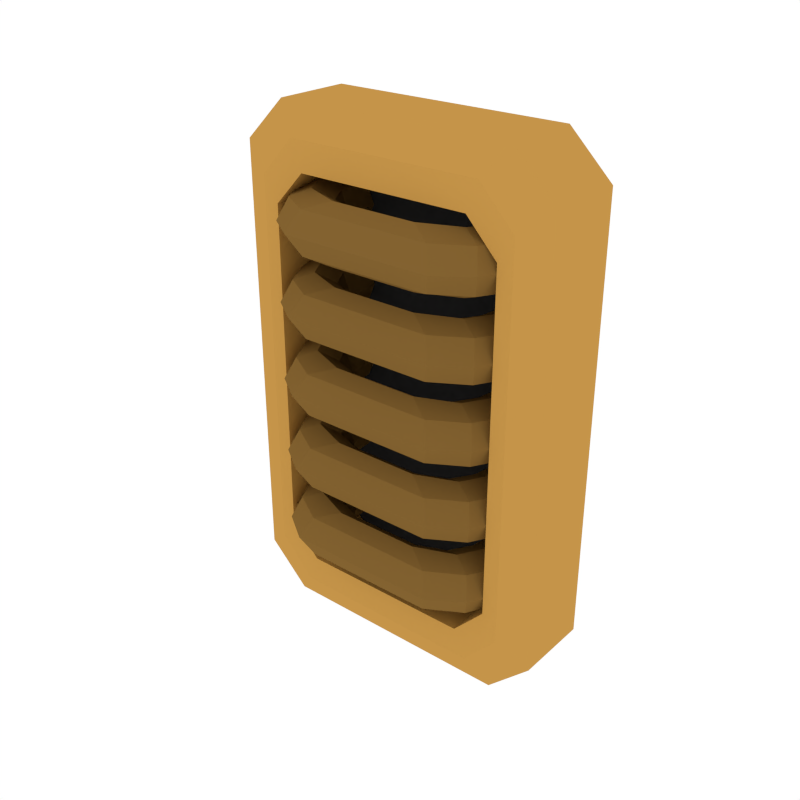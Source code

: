 # Source: Details_Vent_4.blend  (saved by Blender 2.79.0; exported with 4.5.12 LTS)
import bpy
from mathutils import Matrix  # noqa: F401  (used for matrix-valued properties, if any)

bpy.ops.wm.read_factory_settings(use_empty=True)
scene = bpy.context.scene
scene.name = 'Scene'

# ---- collections
col_collection_1 = bpy.data.collections.new('Collection 1'); scene.collection.children.link(col_collection_1)

# ---- materials (node trees are filled in below, after node groups)
mat_accent = bpy.data.materials.new('Accent')
mat_accent.alpha_threshold = 0.0
mat_accent.diffuse_color = (0.5596, 0.2977, 0.06679, 1.0)
mat_accent.roughness = 0.5
mat_darkaccent = bpy.data.materials.new('DarkAccent')
mat_darkaccent.alpha_threshold = 0.0
mat_darkaccent.diffuse_color = (0.2266, 0.1234, 0.03015, 1.0)
mat_darkaccent.roughness = 0.5
mat_black = bpy.data.materials.new('Black')
mat_black.alpha_threshold = 0.0
mat_black.diffuse_color = (0.04203, 0.04203, 0.04203, 1.0)
mat_black.roughness = 0.5

# ---- node groups
ng_auto_smooth = bpy.data.node_groups.new('Auto Smooth', 'GeometryNodeTree')
_s = ng_auto_smooth.interface.new_socket(name='Geometry', in_out='OUTPUT', socket_type='NodeSocketGeometry')
_s = ng_auto_smooth.interface.new_socket(name='Geometry', in_out='INPUT', socket_type='NodeSocketGeometry')
_s = ng_auto_smooth.interface.new_socket(name='Angle', in_out='INPUT', socket_type='NodeSocketFloat')
_s.subtype = 'ANGLE'
_s.min_value = 0.0
_s.max_value = 3.142
ng_auto_smooth.is_modifier = True
_N = ng_auto_smooth.nodes; _L = ng_auto_smooth.links
n0 = _N.new('NodeGroupOutput'); n0.name = 'Group Output'; n0.location = (480, -100)
n1 = _N.new('NodeGroupInput'); n1.name = 'Group Input'; n1.location = (-420, -300)
n2 = _N.new('NodeGroupInput'); n2.name = 'Group Input.001'; n2.location = (-60, -100)
n3 = _N.new('GeometryNodeSetShadeSmooth'); n3.name = 'Set Shade Smooth'; n3.location = (120, -100)
n3.domain = 'EDGE'
n4 = _N.new('GeometryNodeSetShadeSmooth'); n4.name = 'Set Shade Smooth.001'; n4.location = (300, -100)
n5 = _N.new('GeometryNodeInputMeshEdgeAngle'); n5.name = 'Edge Angle'; n5.location = (-420, -220)
n6 = _N.new('GeometryNodeInputEdgeSmooth'); n6.name = 'Is Edge Smooth'; n6.location = (-60, -160)
n7 = _N.new('GeometryNodeInputShadeSmooth'); n7.name = 'Is Face Smooth'; n7.location = (-240, -340)
n8 = _N.new('FunctionNodeBooleanMath'); n8.name = 'Boolean Math'; n8.location = (-60, -220)
n9 = _N.new('FunctionNodeCompare'); n9.name = 'Compare'; n9.location = (-240, -180)
n9.operation = 'LESS_EQUAL'
_L.new(n5.outputs[0], n9.inputs[0])
_L.new(n4.outputs[0], n0.inputs[0])
_L.new(n1.outputs[1], n9.inputs[1])
_L.new(n9.outputs[0], n8.inputs[0])
_L.new(n7.outputs[0], n8.inputs[1])
_L.new(n2.outputs[0], n3.inputs[0])
_L.new(n6.outputs[0], n3.inputs[1])
_L.new(n3.outputs[0], n4.inputs[0])
_L.new(n8.outputs[0], n3.inputs[2])
n0.is_active_output = True

# ---- material node trees

# ---- world
world_world = bpy.data.worlds.new('World'); scene.world = world_world
world_world.color = (1.0, 1.0, 1.0)
world_world.use_sun_shadow = False
world_world.sun_shadow_jitter_overblur = 0.0
world_world.cycles.sampling_method = 'NONE'
world_world.cycles.sample_map_resolution = 256

# ---- meshes
me_cube_065 = bpy.data.meshes.new('Cube.065')
me_cube_065.from_pydata([(-0.1191, -0.02787, -0.1394), (-0.08798, -0.02787, -0.1695), (-0.08798, -0.02787, 0.2058), (-0.1191, -0.02787, 0.1757), (-0.08798, 0.02787, -0.1695), (-0.1191, 0.02787, -0.1394), (-0.1191, 0.02787, 0.1757), (-0.08798, 0.02787, 0.2058), (0.08798, -0.02787, -0.1695), (0.1191, -0.02787, -0.1394), (0.1191, -0.02787, 0.1757), (0.08798, -0.02787, 0.2058), (0.1191, 0.02787, -0.1394), (0.08798, 0.02787, -0.1695), (0.08798, 0.02787, 0.2058), (0.1191, 0.02787, 0.1757), (-0.07219, -0.03687, -0.1488), (-0.09774, -0.03687, -0.1217), (-0.09774, -0.03687, 0.1579), (-0.07219, -0.03687, 0.185), (0.09774, -0.03687, -0.1217), (0.07219, -0.03687, -0.1488), (0.07219, -0.03687, 0.185), (0.09774, -0.03687, 0.1579), (-0.06393, -0.03687, -0.1276), (-0.08657, -0.03687, -0.1036), (-0.08657, -0.03687, 0.1399), (-0.06393, -0.03687, 0.1638), (0.08657, -0.03687, -0.1036), (0.06393, -0.03687, -0.1276), (0.06393, -0.03687, 0.1638), (0.08657, -0.03687, 0.1399), (-0.06393, 0.019, -0.1276), (-0.08657, 0.019, -0.1036), (-0.08657, 0.019, 0.1399), (-0.06393, 0.019, 0.1638), (0.08657, 0.019, -0.1036), (0.06393, 0.019, -0.1276), (0.06393, 0.019, 0.1638), (0.08657, 0.019, 0.1399), (-0.05319, 0.02095, 0.1327), (-0.05953, 0.02095, 0.148), (-0.07483, 0.02095, 0.1543), (-0.09013, 0.02095, 0.148), (-0.09647, 0.01727, 0.1327), (-0.09013, 0.02095, 0.1175), (-0.07483, 0.02095, 0.1112), (-0.05953, 0.02095, 0.1175), (-0.04882, -0.009515, 0.1327), (-0.05591, -0.009515, 0.148), (-0.07303, -0.009515, 0.1543), (-0.09014, -0.009515, 0.148), (-0.09723, -0.0132, 0.1327), (-0.09014, -0.009515, 0.1175), (-0.07303, -0.009515, 0.1112), (-0.05591, -0.009515, 0.1175), (-0.04071, -0.02259, 0.1327), (-0.04624, -0.02558, 0.148), (-0.05958, -0.03281, 0.1543), (-0.07293, -0.04004, 0.148), (-0.07845, -0.04672, 0.1327), (-0.07293, -0.04004, 0.1175), (-0.05958, -0.03281, 0.1112), (-0.04624, -0.02558, 0.1175), (-0.02535, -0.03004, 0.1327), (-0.02535, -0.03428, 0.148), (-0.03098, -0.04451, 0.1543), (-0.0481, -0.05473, 0.148), (-0.05513, -0.06265, 0.1327), (-0.0481, -0.05473, 0.1175), (-0.03098, -0.04451, 0.1112), (-0.02535, -0.03428, 0.1175), (0.05569, 0.02095, 0.1327), (0.06203, 0.02095, 0.148), (0.07733, 0.02095, 0.1543), (0.09263, 0.02095, 0.148), (0.09897, 0.01727, 0.1327), (0.09263, 0.02095, 0.1175), (0.07733, 0.02095, 0.1112), (0.06203, 0.02095, 0.1175), (0.05095, -0.009515, 0.1327), (0.05805, -0.009515, 0.148), (0.07516, -0.009515, 0.1543), (0.09227, -0.009515, 0.148), (0.09937, -0.0132, 0.1327), (0.09227, -0.009515, 0.1175), (0.07516, -0.009515, 0.1112), (0.05804, -0.009515, 0.1175), (0.04284, -0.02259, 0.1327), (0.04837, -0.02558, 0.148), (0.06172, -0.03281, 0.1543), (0.07506, -0.04004, 0.148), (0.08059, -0.04672, 0.1327), (0.07506, -0.04004, 0.1175), (0.06172, -0.03281, 0.1112), (0.04837, -0.02558, 0.1175), (0.02748, -0.03004, 0.1327), (0.02748, -0.03428, 0.148), (0.03311, -0.04451, 0.1543), (0.05023, -0.05473, 0.148), (0.05727, -0.06265, 0.1327), (0.05023, -0.05473, 0.1175), (0.03311, -0.04451, 0.1112), (0.02748, -0.03428, 0.1175), (-0.05319, 0.02095, 0.07668), (-0.05953, 0.02095, 0.09193), (-0.07483, 0.02095, 0.09824), (-0.09013, 0.02095, 0.09193), (-0.09647, 0.01727, 0.07668), (-0.09013, 0.02095, 0.06144), (-0.07483, 0.02095, 0.05512), (-0.05953, 0.02095, 0.06144), (-0.04882, -0.009515, 0.07668), (-0.05591, -0.009515, 0.09193), (-0.07303, -0.009515, 0.09824), (-0.09014, -0.009515, 0.09193), (-0.09723, -0.0132, 0.07668), (-0.09014, -0.009515, 0.06144), (-0.07303, -0.009515, 0.05512), (-0.05591, -0.009515, 0.06144), (-0.04071, -0.02259, 0.07668), (-0.04624, -0.02558, 0.09193), (-0.05958, -0.03281, 0.09824), (-0.07293, -0.04004, 0.09193), (-0.07845, -0.04672, 0.07668), (-0.07293, -0.04004, 0.06144), (-0.05958, -0.03281, 0.05512), (-0.04624, -0.02558, 0.06144), (-0.02535, -0.03004, 0.07668), (-0.02535, -0.03428, 0.09193), (-0.03098, -0.04451, 0.09824), (-0.0481, -0.05473, 0.09193), (-0.05513, -0.06265, 0.07668), (-0.0481, -0.05473, 0.06144), (-0.03098, -0.04451, 0.05512), (-0.02535, -0.03428, 0.06144), (0.05569, 0.02095, 0.07668), (0.06203, 0.02095, 0.09193), (0.07733, 0.02095, 0.09824), (0.09263, 0.02095, 0.09193), (0.09897, 0.01727, 0.07668), (0.09263, 0.02095, 0.06144), (0.07733, 0.02095, 0.05512), (0.06203, 0.02095, 0.06144), (0.05095, -0.009515, 0.07668), (0.05805, -0.009515, 0.09193), (0.07516, -0.009515, 0.09824), (0.09227, -0.009515, 0.09193), (0.09937, -0.0132, 0.07668), (0.09227, -0.009515, 0.06144), (0.07516, -0.009515, 0.05512), (0.05804, -0.009515, 0.06144), (0.04284, -0.02259, 0.07668), (0.04837, -0.02558, 0.09193), (0.06172, -0.03281, 0.09824), (0.07506, -0.04004, 0.09193), (0.08059, -0.04672, 0.07668), (0.07506, -0.04004, 0.06144), (0.06172, -0.03281, 0.05512), (0.04837, -0.02558, 0.06144), (0.02748, -0.03004, 0.07668), (0.02748, -0.03428, 0.09193), (0.03311, -0.04451, 0.09824), (0.05023, -0.05473, 0.09193), (0.05727, -0.06265, 0.07668), (0.05023, -0.05473, 0.06144), (0.03311, -0.04451, 0.05512), (0.02748, -0.03428, 0.06144), (-0.05319, 0.02095, 0.02062), (-0.05953, 0.02095, 0.03587), (-0.07483, 0.02095, 0.04218), (-0.09013, 0.02095, 0.03587), (-0.09647, 0.01727, 0.02062), (-0.09013, 0.02095, 0.005377), (-0.07483, 0.02095, -0.0009388), (-0.05953, 0.02095, 0.005377), (-0.04882, -0.009515, 0.02062), (-0.05591, -0.009515, 0.03587), (-0.07303, -0.009515, 0.04218), (-0.09014, -0.009515, 0.03587), (-0.09723, -0.0132, 0.02062), (-0.09014, -0.009515, 0.005377), (-0.07303, -0.009515, -0.0009388), (-0.05591, -0.009515, 0.005377), (-0.04071, -0.02259, 0.02062), (-0.04624, -0.02558, 0.03587), (-0.05958, -0.03281, 0.04218), (-0.07293, -0.04004, 0.03587), (-0.07845, -0.04672, 0.02062), (-0.07293, -0.04004, 0.005377), (-0.05958, -0.03281, -0.0009391), (-0.04624, -0.02558, 0.005377), (-0.02535, -0.03004, 0.02062), (-0.02535, -0.03428, 0.03587), (-0.03098, -0.04451, 0.04218), (-0.0481, -0.05473, 0.03587), (-0.05513, -0.06265, 0.02062), (-0.0481, -0.05473, 0.005377), (-0.03098, -0.04451, -0.0009389), (-0.02535, -0.03428, 0.005377), (0.05569, 0.02095, 0.02062), (0.06203, 0.02095, 0.03587), (0.07733, 0.02095, 0.04218), (0.09263, 0.02095, 0.03587), (0.09897, 0.01727, 0.02062), (0.09263, 0.02095, 0.005377), (0.07733, 0.02095, -0.0009389), (0.06203, 0.02095, 0.005377), (0.05095, -0.009515, 0.02062), (0.05805, -0.009515, 0.03587), (0.07516, -0.009515, 0.04218), (0.09227, -0.009515, 0.03587), (0.09937, -0.0132, 0.02062), (0.09227, -0.009515, 0.005377), (0.07516, -0.009515, -0.0009391), (0.05804, -0.009515, 0.005377), (0.04284, -0.02259, 0.02062), (0.04837, -0.02558, 0.03587), (0.06172, -0.03281, 0.04218), (0.07506, -0.04004, 0.03587), (0.08059, -0.04672, 0.02062), (0.07506, -0.04004, 0.005377), (0.06172, -0.03281, -0.0009389), (0.04837, -0.02558, 0.005377), (0.02748, -0.03004, 0.02062), (0.02748, -0.03428, 0.03587), (0.03311, -0.04451, 0.04218), (0.05023, -0.05473, 0.03587), (0.05727, -0.06265, 0.02062), (0.05023, -0.05473, 0.005377), (0.03311, -0.04451, -0.0009389), (0.02748, -0.03428, 0.005377), (-0.05319, 0.02095, -0.03544), (-0.05953, 0.02095, -0.02019), (-0.07483, 0.02095, -0.01388), (-0.09013, 0.02095, -0.02019), (-0.09647, 0.01727, -0.03544), (-0.09013, 0.02095, -0.05068), (-0.07483, 0.02095, -0.057), (-0.05953, 0.02095, -0.05068), (-0.04882, -0.009515, -0.03544), (-0.05591, -0.009515, -0.02019), (-0.07303, -0.009515, -0.01388), (-0.09014, -0.009515, -0.02019), (-0.09723, -0.0132, -0.03544), (-0.09014, -0.009515, -0.05068), (-0.07303, -0.009515, -0.057), (-0.05591, -0.009515, -0.05068), (-0.04071, -0.02259, -0.03544), (-0.04624, -0.02558, -0.02019), (-0.05958, -0.03281, -0.01388), (-0.07293, -0.04004, -0.02019), (-0.07845, -0.04672, -0.03544), (-0.07293, -0.04004, -0.05068), (-0.05958, -0.03281, -0.057), (-0.04624, -0.02558, -0.05068), (-0.02535, -0.03004, -0.03544), (-0.02535, -0.03428, -0.02019), (-0.03098, -0.04451, -0.01388), (-0.0481, -0.05473, -0.02019), (-0.05513, -0.06265, -0.03544), (-0.0481, -0.05473, -0.05068), (-0.03098, -0.04451, -0.057), (-0.02535, -0.03428, -0.05068), (0.05569, 0.02095, -0.03544), (0.06203, 0.02095, -0.02019), (0.07733, 0.02095, -0.01388), (0.09263, 0.02095, -0.02019), (0.09897, 0.01727, -0.03544), (0.09263, 0.02095, -0.05068), (0.07733, 0.02095, -0.057), (0.06203, 0.02095, -0.05068), (0.05095, -0.009515, -0.03544), (0.05805, -0.009515, -0.02019), (0.07516, -0.009515, -0.01388), (0.09227, -0.009515, -0.02019), (0.09937, -0.0132, -0.03544), (0.09227, -0.009515, -0.05068), (0.07516, -0.009515, -0.057), (0.05804, -0.009515, -0.05068), (0.04284, -0.02259, -0.03544), (0.04837, -0.02558, -0.02019), (0.06172, -0.03281, -0.01388), (0.07506, -0.04004, -0.02019), (0.08059, -0.04672, -0.03544), (0.07506, -0.04004, -0.05068), (0.06172, -0.03281, -0.057), (0.04837, -0.02558, -0.05068), (0.02748, -0.03004, -0.03544), (0.02748, -0.03428, -0.02019), (0.03311, -0.04451, -0.01388), (0.05023, -0.05473, -0.02019), (0.05727, -0.06265, -0.03544), (0.05023, -0.05473, -0.05068), (0.03311, -0.04451, -0.057), (0.02748, -0.03428, -0.05068), (-0.05319, 0.02095, -0.0915), (-0.05953, 0.02095, -0.07625), (-0.07483, 0.02095, -0.06994), (-0.09013, 0.02095, -0.07625), (-0.09647, 0.01727, -0.0915), (-0.09013, 0.02095, -0.1067), (-0.07483, 0.02095, -0.1131), (-0.05953, 0.02095, -0.1067), (-0.04882, -0.009515, -0.0915), (-0.05591, -0.009515, -0.07625), (-0.07303, -0.009515, -0.06994), (-0.09014, -0.009515, -0.07625), (-0.09723, -0.0132, -0.0915), (-0.09014, -0.009515, -0.1067), (-0.07303, -0.009515, -0.1131), (-0.05591, -0.009515, -0.1067), (-0.04071, -0.02259, -0.0915), (-0.04624, -0.02558, -0.07625), (-0.05958, -0.03281, -0.06994), (-0.07293, -0.04004, -0.07625), (-0.07845, -0.04672, -0.0915), (-0.07293, -0.04004, -0.1067), (-0.05958, -0.03281, -0.1131), (-0.04624, -0.02558, -0.1067), (-0.02535, -0.03004, -0.0915), (-0.02535, -0.03428, -0.07625), (-0.03098, -0.04451, -0.06994), (-0.0481, -0.05473, -0.07625), (-0.05513, -0.06265, -0.0915), (-0.0481, -0.05473, -0.1067), (-0.03098, -0.04451, -0.1131), (-0.02535, -0.03428, -0.1067), (0.05569, 0.02095, -0.0915), (0.06203, 0.02095, -0.07625), (0.07733, 0.02095, -0.06994), (0.09263, 0.02095, -0.07625), (0.09897, 0.01727, -0.0915), (0.09263, 0.02095, -0.1067), (0.07733, 0.02095, -0.1131), (0.06203, 0.02095, -0.1067), (0.05095, -0.009515, -0.0915), (0.05805, -0.009515, -0.07625), (0.07516, -0.009515, -0.06994), (0.09227, -0.009515, -0.07625), (0.09937, -0.0132, -0.0915), (0.09227, -0.009515, -0.1067), (0.07516, -0.009515, -0.1131), (0.05804, -0.009515, -0.1067), (0.04284, -0.02259, -0.0915), (0.04837, -0.02558, -0.07625), (0.06172, -0.03281, -0.06994), (0.07506, -0.04004, -0.07625), (0.08059, -0.04672, -0.0915), (0.07506, -0.04004, -0.1067), (0.06172, -0.03281, -0.1131), (0.04837, -0.02558, -0.1067), (0.02748, -0.03004, -0.0915), (0.02748, -0.03428, -0.07625), (0.03311, -0.04451, -0.06994), (0.05023, -0.05473, -0.07625), (0.05727, -0.06265, -0.0915), (0.05023, -0.05473, -0.1067), (0.03311, -0.04451, -0.1131), (0.02748, -0.03428, -0.1067)], [], [(10, 11, 22, 23), (12, 15, 10, 9), (14, 7, 2, 11), (0, 3, 6, 5), (4, 1, 0, 5), (2, 7, 6, 3), (8, 13, 12, 9), (14, 11, 10, 15), (4, 13, 8, 1), (23, 22, 30, 31), (11, 2, 19, 22), (8, 9, 20, 21), (1, 8, 21, 16), (2, 3, 18, 19), (0, 1, 16, 17), (9, 10, 23, 20), (3, 0, 17, 18), (30, 27, 35, 38), (19, 18, 26, 27), (20, 23, 31, 28), (16, 21, 29, 24), (21, 20, 28, 29), (17, 16, 24, 25), (22, 19, 27, 30), (18, 17, 25, 26), (37, 36, 39, 38, 35, 34, 33, 32), (26, 25, 33, 34), (31, 30, 38, 39), (27, 26, 34, 35), (28, 31, 39, 36), (24, 29, 37, 32), (29, 28, 36, 37), (25, 24, 32, 33), (40, 48, 55, 47), (41, 49, 48, 40), (42, 50, 49, 41), (43, 51, 50, 42), (44, 52, 51, 43), (45, 53, 52, 44), (46, 54, 53, 45), (47, 55, 54, 46), (53, 54, 62, 61), (54, 55, 63, 62), (55, 48, 56, 63), (50, 51, 59, 58), (52, 53, 61, 60), (49, 50, 58, 57), (48, 49, 57, 56), (51, 52, 60, 59), (57, 58, 66, 65), (62, 63, 71, 70), (60, 61, 69, 68), (61, 62, 70, 69), (63, 56, 64, 71), (59, 60, 68, 67), (58, 59, 67, 66), (56, 57, 65, 64), (101, 69, 70, 102), (103, 71, 64, 96), (99, 67, 68, 100), (98, 66, 67, 99), (96, 64, 65, 97), (97, 65, 66, 98), (102, 70, 71, 103), (72, 79, 87, 80), (73, 72, 80, 81), (74, 73, 81, 82), (75, 74, 82, 83), (76, 75, 83, 84), (77, 76, 84, 85), (78, 77, 85, 86), (79, 78, 86, 87), (85, 93, 94, 86), (86, 94, 95, 87), (87, 95, 88, 80), (82, 90, 91, 83), (84, 92, 93, 85), (81, 89, 90, 82), (80, 88, 89, 81), (83, 91, 92, 84), (89, 97, 98, 90), (94, 102, 103, 95), (92, 100, 101, 93), (93, 101, 102, 94), (95, 103, 96, 88), (91, 99, 100, 92), (90, 98, 99, 91), (88, 96, 97, 89), (100, 68, 69, 101), (104, 112, 119, 111), (105, 113, 112, 104), (106, 114, 113, 105), (107, 115, 114, 106), (108, 116, 115, 107), (109, 117, 116, 108), (110, 118, 117, 109), (111, 119, 118, 110), (117, 118, 126, 125), (118, 119, 127, 126), (119, 112, 120, 127), (114, 115, 123, 122), (116, 117, 125, 124), (113, 114, 122, 121), (112, 113, 121, 120), (115, 116, 124, 123), (121, 122, 130, 129), (126, 127, 135, 134), (124, 125, 133, 132), (125, 126, 134, 133), (127, 120, 128, 135), (123, 124, 132, 131), (122, 123, 131, 130), (120, 121, 129, 128), (165, 133, 134, 166), (167, 135, 128, 160), (163, 131, 132, 164), (162, 130, 131, 163), (160, 128, 129, 161), (161, 129, 130, 162), (166, 134, 135, 167), (136, 143, 151, 144), (137, 136, 144, 145), (138, 137, 145, 146), (139, 138, 146, 147), (140, 139, 147, 148), (141, 140, 148, 149), (142, 141, 149, 150), (143, 142, 150, 151), (149, 157, 158, 150), (150, 158, 159, 151), (151, 159, 152, 144), (146, 154, 155, 147), (148, 156, 157, 149), (145, 153, 154, 146), (144, 152, 153, 145), (147, 155, 156, 148), (153, 161, 162, 154), (158, 166, 167, 159), (156, 164, 165, 157), (157, 165, 166, 158), (159, 167, 160, 152), (155, 163, 164, 156), (154, 162, 163, 155), (152, 160, 161, 153), (164, 132, 133, 165), (168, 176, 183, 175), (169, 177, 176, 168), (170, 178, 177, 169), (171, 179, 178, 170), (172, 180, 179, 171), (173, 181, 180, 172), (174, 182, 181, 173), (175, 183, 182, 174), (181, 182, 190, 189), (182, 183, 191, 190), (183, 176, 184, 191), (178, 179, 187, 186), (180, 181, 189, 188), (177, 178, 186, 185), (176, 177, 185, 184), (179, 180, 188, 187), (185, 186, 194, 193), (190, 191, 199, 198), (188, 189, 197, 196), (189, 190, 198, 197), (191, 184, 192, 199), (187, 188, 196, 195), (186, 187, 195, 194), (184, 185, 193, 192), (229, 197, 198, 230), (231, 199, 192, 224), (227, 195, 196, 228), (226, 194, 195, 227), (224, 192, 193, 225), (225, 193, 194, 226), (230, 198, 199, 231), (200, 207, 215, 208), (201, 200, 208, 209), (202, 201, 209, 210), (203, 202, 210, 211), (204, 203, 211, 212), (205, 204, 212, 213), (206, 205, 213, 214), (207, 206, 214, 215), (213, 221, 222, 214), (214, 222, 223, 215), (215, 223, 216, 208), (210, 218, 219, 211), (212, 220, 221, 213), (209, 217, 218, 210), (208, 216, 217, 209), (211, 219, 220, 212), (217, 225, 226, 218), (222, 230, 231, 223), (220, 228, 229, 221), (221, 229, 230, 222), (223, 231, 224, 216), (219, 227, 228, 220), (218, 226, 227, 219), (216, 224, 225, 217), (228, 196, 197, 229), (232, 240, 247, 239), (233, 241, 240, 232), (234, 242, 241, 233), (235, 243, 242, 234), (236, 244, 243, 235), (237, 245, 244, 236), (238, 246, 245, 237), (239, 247, 246, 238), (245, 246, 254, 253), (246, 247, 255, 254), (247, 240, 248, 255), (242, 243, 251, 250), (244, 245, 253, 252), (241, 242, 250, 249), (240, 241, 249, 248), (243, 244, 252, 251), (249, 250, 258, 257), (254, 255, 263, 262), (252, 253, 261, 260), (253, 254, 262, 261), (255, 248, 256, 263), (251, 252, 260, 259), (250, 251, 259, 258), (248, 249, 257, 256), (293, 261, 262, 294), (295, 263, 256, 288), (291, 259, 260, 292), (290, 258, 259, 291), (288, 256, 257, 289), (289, 257, 258, 290), (294, 262, 263, 295), (264, 271, 279, 272), (265, 264, 272, 273), (266, 265, 273, 274), (267, 266, 274, 275), (268, 267, 275, 276), (269, 268, 276, 277), (270, 269, 277, 278), (271, 270, 278, 279), (277, 285, 286, 278), (278, 286, 287, 279), (279, 287, 280, 272), (274, 282, 283, 275), (276, 284, 285, 277), (273, 281, 282, 274), (272, 280, 281, 273), (275, 283, 284, 276), (281, 289, 290, 282), (286, 294, 295, 287), (284, 292, 293, 285), (285, 293, 294, 286), (287, 295, 288, 280), (283, 291, 292, 284), (282, 290, 291, 283), (280, 288, 289, 281), (292, 260, 261, 293), (296, 304, 311, 303), (297, 305, 304, 296), (298, 306, 305, 297), (299, 307, 306, 298), (300, 308, 307, 299), (301, 309, 308, 300), (302, 310, 309, 301), (303, 311, 310, 302), (309, 310, 318, 317), (310, 311, 319, 318), (311, 304, 312, 319), (306, 307, 315, 314), (308, 309, 317, 316), (305, 306, 314, 313), (304, 305, 313, 312), (307, 308, 316, 315), (313, 314, 322, 321), (318, 319, 327, 326), (316, 317, 325, 324), (317, 318, 326, 325), (319, 312, 320, 327), (315, 316, 324, 323), (314, 315, 323, 322), (312, 313, 321, 320), (357, 325, 326, 358), (359, 327, 320, 352), (355, 323, 324, 356), (354, 322, 323, 355), (352, 320, 321, 353), (353, 321, 322, 354), (358, 326, 327, 359), (328, 335, 343, 336), (329, 328, 336, 337), (330, 329, 337, 338), (331, 330, 338, 339), (332, 331, 339, 340), (333, 332, 340, 341), (334, 333, 341, 342), (335, 334, 342, 343), (341, 349, 350, 342), (342, 350, 351, 343), (343, 351, 344, 336), (338, 346, 347, 339), (340, 348, 349, 341), (337, 345, 346, 338), (336, 344, 345, 337), (339, 347, 348, 340), (345, 353, 354, 346), (350, 358, 359, 351), (348, 356, 357, 349), (349, 357, 358, 350), (351, 359, 352, 344), (347, 355, 356, 348), (346, 354, 355, 347), (344, 352, 353, 345), (356, 324, 325, 357)])
me_cube_065.polygons.foreach_set('use_smooth', [True] * 313)
me_cube_065.polygons.foreach_set('material_index', [0, 0, 0, 0, 0, 0, 0, 0, 0, 0, 0, 0, 0, 0, 0, 0, 0, 0, 0, 0, 0, 0, 0, 0, 0, 2, 0, 0, 0, 0, 0, 0, 0, 1, 1, 1, 1, 1, 1, 1, 1, 1, 1, 1, 1, 1, 1, 1, 1, 1, 1, 1, 1, 1, 1, 1, 1, 1, 1, 1, 1, 1, 1, 1, 1, 1, 1, 1, 1, 1, 1, 1, 1, 1, 1, 1, 1, 1, 1, 1, 1, 1, 1, 1, 1, 1, 1, 1, 1, 1, 1, 1, 1, 1, 1, 1, 1, 1, 1, 1, 1, 1, 1, 1, 1, 1, 1, 1, 1, 1, 1, 1, 1, 1, 1, 1, 1, 1, 1, 1, 1, 1, 1, 1, 1, 1, 1, 1, 1, 1, 1, 1, 1, 1, 1, 1, 1, 1, 1, 1, 1, 1, 1, 1, 1, 1, 1, 1, 1, 1, 1, 1, 1, 1, 1, 1, 1, 1, 1, 1, 1, 1, 1, 1, 1, 1, 1, 1, 1, 1, 1, 1, 1, 1, 1, 1, 1, 1, 1, 1, 1, 1, 1, 1, 1, 1, 1, 1, 1, 1, 1, 1, 1, 1, 1, 1, 1, 1, 1, 1, 1, 1, 1, 1, 1, 1, 1, 1, 1, 1, 1, 1, 1, 1, 1, 1, 1, 1, 1, 1, 1, 1, 1, 1, 1, 1, 1, 1, 1, 1, 1, 1, 1, 1, 1, 1, 1, 1, 1, 1, 1, 1, 1, 1, 1, 1, 1, 1, 1, 1, 1, 1, 1, 1, 1, 1, 1, 1, 1, 1, 1, 1, 1, 1, 1, 1, 1, 1, 1, 1, 1, 1, 1, 1, 1, 1, 1, 1, 1, 1, 1, 1, 1, 1, 1, 1, 1, 1, 1, 1, 1, 1, 1, 1, 1, 1, 1, 1, 1, 1, 1, 1, 1, 1, 1, 1, 1, 1, 1, 1, 1, 1, 1])
me_cube_065.materials.append(mat_accent)
me_cube_065.materials.append(mat_darkaccent)
me_cube_065.materials.append(mat_black)
me_cube_065.use_remesh_preserve_volume = False
me_cube_065.use_remesh_preserve_attributes = False
me_cube_065.use_mirror_vertex_groups = False
me_cube_065.update()

# ---- objects
ob_details_vent_4 = bpy.data.objects.new('Details_Vent_4', me_cube_065)

# ---- transforms, parenting, visibility, modifiers, constraints
ob_details_vent_4.location = (0.0, 0.0, 0.0)
ob_details_vent_4.lineart.crease_threshold = 0.0
_m = ob_details_vent_4.modifiers.new('Auto Smooth', 'NODES')
_m.node_group = ng_auto_smooth
_gi = [s.identifier for s in ng_auto_smooth.interface.items_tree if s.item_type == 'SOCKET' and s.in_out == 'INPUT']
_m[_gi[1]] = 0.199  # Angle

# ---- collection membership
col_collection_1.objects.link(ob_details_vent_4)

# ---- scene / render settings (as saved in the file)
scene.frame_start = 1; scene.frame_end = 250; scene.frame_set(0)
scene.render.engine = 'CYCLES'
scene.render.resolution_x = 1000
scene.render.resolution_y = 1000
scene.render.dither_intensity = 0.0
scene.cycles.samples = 200
scene.cycles.sampling_pattern = 'TABULATED_SOBOL'
scene.cycles.light_sampling_threshold = 0.0
scene.cycles.use_adaptive_sampling = False
scene.cycles.use_light_tree = False
scene.cycles.caustics_reflective = False
scene.cycles.caustics_refractive = False
scene.cycles.blur_glossy = 0.0
scene.cycles.max_bounces = 2
scene.cycles.pixel_filter_type = 'GAUSSIAN'
scene.cycles.sample_clamp_indirect = 0.0
scene.view_settings.view_transform = 'Standard'
bpy.context.view_layer.update()

# ---- added for rendering (the .blend has no active camera): camera
cam_auto = bpy.data.cameras.new('AutoCamera')
cam_auto.lens = 50.0
cam_auto.sensor_width = 36.0
cam_auto.clip_end = 1000.0
ob_auto_camera = bpy.data.objects.new('AutoCamera', cam_auto)
scene.collection.objects.link(ob_auto_camera)
ob_auto_camera.location = (0.419758, -0.521097, 0.353935)
ob_auto_camera.rotation_euler = (1.09748, -7.21219e-08, 0.694738)
scene.camera = ob_auto_camera
bpy.context.view_layer.update()
